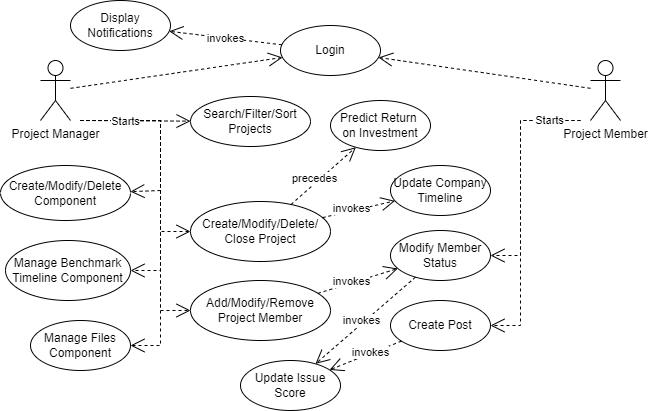

The diagram above was exported from draw.io. Its source (the exported page's mxGraphModel, read from the mxfile embedded in the PNG):
<mxGraphModel dx="1270" dy="669" grid="1" gridSize="10" guides="1" tooltips="1" connect="1" arrows="1" fold="1" page="1" pageScale="1" pageWidth="850" pageHeight="1100" math="0" shadow="0">
  <root>
    <mxCell id="0" />
    <mxCell id="1" parent="0" />
    <mxCell id="yJ2Qs9bhNUbuzqtNhjDR-2" value="Project Manager" style="shape=umlActor;verticalLabelPosition=bottom;verticalAlign=top;html=1;outlineConnect=0;" parent="1" vertex="1">
      <mxGeometry x="50" y="100" width="30" height="60" as="geometry" />
    </mxCell>
    <mxCell id="yJ2Qs9bhNUbuzqtNhjDR-50" value="Create/Modify/Delete/&lt;br&gt;Close Project" style="ellipse;whiteSpace=wrap;html=1;" parent="1" vertex="1">
      <mxGeometry x="200" y="241" width="140" height="60" as="geometry" />
    </mxCell>
    <mxCell id="yJ2Qs9bhNUbuzqtNhjDR-142" value="" style="endArrow=open;html=1;rounded=0;dashed=1;endFill=0;strokeWidth=1;jumpSize=6;endSize=12;" parent="1" source="yJ2Qs9bhNUbuzqtNhjDR-50" target="VtgwRgcWtcgDmTwSmd73-12" edge="1">
      <mxGeometry relative="1" as="geometry">
        <mxPoint x="560" y="300" as="sourcePoint" />
        <mxPoint x="390" y="280" as="targetPoint" />
        <Array as="points" />
      </mxGeometry>
    </mxCell>
    <mxCell id="VtgwRgcWtcgDmTwSmd73-1" value="precedes" style="edgeLabel;resizable=0;html=1;align=center;verticalAlign=middle;" parent="1" connectable="0" vertex="1">
      <mxGeometry x="323.99850004411263" y="217.99805882871908" as="geometry" />
    </mxCell>
    <mxCell id="VtgwRgcWtcgDmTwSmd73-6" value="Create/Modify/Delete Component" style="ellipse;whiteSpace=wrap;html=1;" parent="1" vertex="1">
      <mxGeometry x="10" y="205" width="130" height="55" as="geometry" />
    </mxCell>
    <mxCell id="VtgwRgcWtcgDmTwSmd73-9" value="Search/Filter/Sort&lt;br&gt;Projects" style="ellipse;whiteSpace=wrap;html=1;" parent="1" vertex="1">
      <mxGeometry x="200" y="136" width="120" height="50" as="geometry" />
    </mxCell>
    <mxCell id="VtgwRgcWtcgDmTwSmd73-11" value="Update Company Timeline" style="ellipse;whiteSpace=wrap;html=1;" parent="1" vertex="1">
      <mxGeometry x="400" y="205" width="100" height="50" as="geometry" />
    </mxCell>
    <mxCell id="VtgwRgcWtcgDmTwSmd73-12" value="Predict Return &lt;br&gt;on Investment" style="ellipse;whiteSpace=wrap;html=1;" parent="1" vertex="1">
      <mxGeometry x="340" y="140" width="100" height="50" as="geometry" />
    </mxCell>
    <mxCell id="VtgwRgcWtcgDmTwSmd73-13" value="" style="endArrow=open;html=1;rounded=0;dashed=1;endFill=0;strokeWidth=1;jumpSize=6;endSize=12;" parent="1" source="yJ2Qs9bhNUbuzqtNhjDR-50" target="VtgwRgcWtcgDmTwSmd73-11" edge="1">
      <mxGeometry relative="1" as="geometry">
        <mxPoint x="299.9999999999977" y="215" as="sourcePoint" />
        <mxPoint x="390" y="260" as="targetPoint" />
        <Array as="points" />
      </mxGeometry>
    </mxCell>
    <mxCell id="VtgwRgcWtcgDmTwSmd73-16" value="invokes" style="edgeLabel;resizable=0;html=1;align=center;verticalAlign=middle;" parent="1" connectable="0" vertex="1">
      <mxGeometry x="360.99850004411263" y="247.99805882871908" as="geometry" />
    </mxCell>
    <mxCell id="VtgwRgcWtcgDmTwSmd73-23" value="Manage Files Component" style="ellipse;whiteSpace=wrap;html=1;" parent="1" vertex="1">
      <mxGeometry x="40" y="360" width="100" height="50" as="geometry" />
    </mxCell>
    <mxCell id="VtgwRgcWtcgDmTwSmd73-27" value="" style="endArrow=open;html=1;rounded=0;dashed=1;endFill=0;strokeWidth=1;jumpSize=6;endSize=12;" parent="1" target="yJ2Qs9bhNUbuzqtNhjDR-50" edge="1">
      <mxGeometry relative="1" as="geometry">
        <mxPoint x="90" y="160" as="sourcePoint" />
        <mxPoint x="160" y="160" as="targetPoint" />
        <Array as="points">
          <mxPoint x="170" y="160" />
          <mxPoint x="170" y="271" />
        </Array>
      </mxGeometry>
    </mxCell>
    <mxCell id="VtgwRgcWtcgDmTwSmd73-32" value="" style="endArrow=open;html=1;rounded=0;dashed=1;endFill=0;strokeWidth=1;jumpSize=6;endSize=12;" parent="1" target="VtgwRgcWtcgDmTwSmd73-6" edge="1">
      <mxGeometry relative="1" as="geometry">
        <mxPoint x="90" y="160" as="sourcePoint" />
        <mxPoint x="190.00000000000205" y="205" as="targetPoint" />
        <Array as="points">
          <mxPoint x="170" y="160" />
          <mxPoint x="170" y="230" />
        </Array>
      </mxGeometry>
    </mxCell>
    <mxCell id="VtgwRgcWtcgDmTwSmd73-36" value="" style="endArrow=open;html=1;rounded=0;dashed=1;endFill=0;strokeWidth=1;jumpSize=6;endSize=12;" parent="1" target="VtgwRgcWtcgDmTwSmd73-9" edge="1">
      <mxGeometry relative="1" as="geometry">
        <mxPoint x="90" y="160" as="sourcePoint" />
        <mxPoint x="200" y="200" as="targetPoint" />
        <Array as="points" />
      </mxGeometry>
    </mxCell>
    <mxCell id="fTn2wY0ElyDuGvd-vT3Z-1" value="Manage Benchmark Timeline Component" style="ellipse;whiteSpace=wrap;html=1;" parent="1" vertex="1">
      <mxGeometry x="15" y="280" width="125" height="60" as="geometry" />
    </mxCell>
    <mxCell id="fTn2wY0ElyDuGvd-vT3Z-2" value="" style="endArrow=open;html=1;rounded=0;dashed=1;endFill=0;strokeWidth=1;jumpSize=6;endSize=12;" parent="1" target="VtgwRgcWtcgDmTwSmd73-23" edge="1">
      <mxGeometry relative="1" as="geometry">
        <mxPoint x="90" y="160" as="sourcePoint" />
        <mxPoint x="139.91967479310802" y="231.1332700043556" as="targetPoint" />
        <Array as="points">
          <mxPoint x="170" y="160" />
          <mxPoint x="170" y="385" />
        </Array>
      </mxGeometry>
    </mxCell>
    <mxCell id="fTn2wY0ElyDuGvd-vT3Z-3" value="" style="endArrow=open;html=1;rounded=0;dashed=1;endFill=0;strokeWidth=1;jumpSize=6;endSize=12;" parent="1" target="fTn2wY0ElyDuGvd-vT3Z-1" edge="1">
      <mxGeometry relative="1" as="geometry">
        <mxPoint x="90" y="160" as="sourcePoint" />
        <mxPoint x="130" y="405" as="targetPoint" />
        <Array as="points">
          <mxPoint x="170" y="160" />
          <mxPoint x="170" y="310" />
        </Array>
      </mxGeometry>
    </mxCell>
    <mxCell id="fTn2wY0ElyDuGvd-vT3Z-5" value="Add/Modify/Remove&lt;br&gt;Project Member" style="ellipse;whiteSpace=wrap;html=1;" parent="1" vertex="1">
      <mxGeometry x="200" y="320" width="140" height="60" as="geometry" />
    </mxCell>
    <mxCell id="fTn2wY0ElyDuGvd-vT3Z-6" value="" style="endArrow=open;html=1;rounded=0;dashed=1;endFill=0;strokeWidth=1;jumpSize=6;endSize=12;" parent="1" target="fTn2wY0ElyDuGvd-vT3Z-5" edge="1">
      <mxGeometry relative="1" as="geometry">
        <mxPoint x="90" y="160" as="sourcePoint" />
        <mxPoint x="150" y="395" as="targetPoint" />
        <Array as="points">
          <mxPoint x="170" y="160" />
          <mxPoint x="170" y="350" />
        </Array>
      </mxGeometry>
    </mxCell>
    <mxCell id="fTn2wY0ElyDuGvd-vT3Z-7" value="Project Member" style="shape=umlActor;verticalLabelPosition=bottom;verticalAlign=top;html=1;outlineConnect=0;" parent="1" vertex="1">
      <mxGeometry x="600" y="100" width="30" height="60" as="geometry" />
    </mxCell>
    <mxCell id="fTn2wY0ElyDuGvd-vT3Z-9" value="" style="endArrow=open;html=1;rounded=0;dashed=1;endFill=0;strokeWidth=1;jumpSize=6;endSize=12;" parent="1" target="fTn2wY0ElyDuGvd-vT3Z-12" edge="1">
      <mxGeometry relative="1" as="geometry">
        <mxPoint x="590" y="160" as="sourcePoint" />
        <mxPoint x="520" y="290" as="targetPoint" />
        <Array as="points">
          <mxPoint x="530" y="160" />
          <mxPoint x="530" y="295" />
        </Array>
      </mxGeometry>
    </mxCell>
    <mxCell id="fTn2wY0ElyDuGvd-vT3Z-11" value="" style="endArrow=open;html=1;rounded=0;dashed=1;endFill=0;strokeWidth=1;jumpSize=6;endSize=12;" parent="1" source="fTn2wY0ElyDuGvd-vT3Z-5" target="fTn2wY0ElyDuGvd-vT3Z-12" edge="1">
      <mxGeometry relative="1" as="geometry">
        <mxPoint x="90" y="160" as="sourcePoint" />
        <mxPoint x="390" y="400" as="targetPoint" />
        <Array as="points" />
      </mxGeometry>
    </mxCell>
    <mxCell id="fTn2wY0ElyDuGvd-vT3Z-12" value="Modify Member Status" style="ellipse;whiteSpace=wrap;html=1;" parent="1" vertex="1">
      <mxGeometry x="400" y="270" width="100" height="50" as="geometry" />
    </mxCell>
    <mxCell id="fTn2wY0ElyDuGvd-vT3Z-13" value="Starts" style="edgeLabel;resizable=0;html=1;align=center;verticalAlign=middle;" parent="1" connectable="0" vertex="1">
      <mxGeometry x="134.99850004411263" y="160.99805882871908" as="geometry" />
    </mxCell>
    <mxCell id="fTn2wY0ElyDuGvd-vT3Z-15" value="Create Post" style="ellipse;whiteSpace=wrap;html=1;" parent="1" vertex="1">
      <mxGeometry x="400" y="340" width="100" height="50" as="geometry" />
    </mxCell>
    <mxCell id="fTn2wY0ElyDuGvd-vT3Z-16" value="" style="endArrow=open;html=1;rounded=0;dashed=1;endFill=0;strokeWidth=1;jumpSize=6;endSize=12;" parent="1" target="fTn2wY0ElyDuGvd-vT3Z-15" edge="1">
      <mxGeometry relative="1" as="geometry">
        <mxPoint x="590" y="160" as="sourcePoint" />
        <mxPoint x="500" y="255" as="targetPoint" />
        <Array as="points">
          <mxPoint x="530" y="160" />
          <mxPoint x="530" y="365" />
        </Array>
      </mxGeometry>
    </mxCell>
    <mxCell id="fTn2wY0ElyDuGvd-vT3Z-17" value="Starts" style="edgeLabel;resizable=0;html=1;align=center;verticalAlign=middle;" parent="1" connectable="0" vertex="1">
      <mxGeometry x="558.9985000441127" y="159.99805882871908" as="geometry" />
    </mxCell>
    <mxCell id="fTn2wY0ElyDuGvd-vT3Z-20" value="Display Notifications" style="ellipse;whiteSpace=wrap;html=1;" parent="1" vertex="1">
      <mxGeometry x="80" y="40" width="100" height="50" as="geometry" />
    </mxCell>
    <mxCell id="fTn2wY0ElyDuGvd-vT3Z-21" value="Login" style="ellipse;whiteSpace=wrap;html=1;" parent="1" vertex="1">
      <mxGeometry x="290" y="65" width="100" height="50" as="geometry" />
    </mxCell>
    <mxCell id="fTn2wY0ElyDuGvd-vT3Z-23" value="" style="endArrow=open;html=1;rounded=0;dashed=1;endFill=0;strokeWidth=1;jumpSize=6;endSize=12;" parent="1" source="yJ2Qs9bhNUbuzqtNhjDR-2" target="fTn2wY0ElyDuGvd-vT3Z-21" edge="1">
      <mxGeometry relative="1" as="geometry">
        <mxPoint x="100" y="120" as="sourcePoint" />
        <mxPoint x="210.005978345117" y="120.64709399026538" as="targetPoint" />
        <Array as="points" />
      </mxGeometry>
    </mxCell>
    <mxCell id="fTn2wY0ElyDuGvd-vT3Z-24" value="" style="endArrow=open;html=1;rounded=0;dashed=1;endFill=0;strokeWidth=1;jumpSize=6;endSize=12;" parent="1" source="fTn2wY0ElyDuGvd-vT3Z-21" target="fTn2wY0ElyDuGvd-vT3Z-20" edge="1">
      <mxGeometry relative="1" as="geometry">
        <mxPoint x="90" y="136.32075471698113" as="sourcePoint" />
        <mxPoint x="295.11052949286477" y="86.01062484137265" as="targetPoint" />
        <Array as="points" />
      </mxGeometry>
    </mxCell>
    <mxCell id="fTn2wY0ElyDuGvd-vT3Z-25" value="invokes" style="edgeLabel;resizable=0;html=1;align=center;verticalAlign=middle;" parent="1" connectable="0" vertex="1">
      <mxGeometry x="234.99850004411263" y="77.99805882871908" as="geometry" />
    </mxCell>
    <mxCell id="fTn2wY0ElyDuGvd-vT3Z-26" value="" style="endArrow=open;html=1;rounded=0;dashed=1;endFill=0;strokeWidth=1;jumpSize=6;endSize=12;" parent="1" source="fTn2wY0ElyDuGvd-vT3Z-7" target="fTn2wY0ElyDuGvd-vT3Z-21" edge="1">
      <mxGeometry relative="1" as="geometry">
        <mxPoint x="90" y="136.32075471698113" as="sourcePoint" />
        <mxPoint x="295.11052949286477" y="86.01062484137265" as="targetPoint" />
        <Array as="points" />
      </mxGeometry>
    </mxCell>
    <mxCell id="fTn2wY0ElyDuGvd-vT3Z-28" value="invokes" style="edgeLabel;resizable=0;html=1;align=center;verticalAlign=middle;" parent="1" connectable="0" vertex="1">
      <mxGeometry x="360.99850004411263" y="320.9980588287191" as="geometry" />
    </mxCell>
    <mxCell id="hPws1NYM8KsFiONYL7g4-1" value="Update Issue Score" style="ellipse;whiteSpace=wrap;html=1;" parent="1" vertex="1">
      <mxGeometry x="250" y="400" width="100" height="50" as="geometry" />
    </mxCell>
    <mxCell id="hPws1NYM8KsFiONYL7g4-2" value="" style="endArrow=open;html=1;rounded=0;dashed=1;endFill=0;strokeWidth=1;jumpSize=6;endSize=12;" parent="1" source="fTn2wY0ElyDuGvd-vT3Z-15" target="hPws1NYM8KsFiONYL7g4-1" edge="1">
      <mxGeometry relative="1" as="geometry">
        <mxPoint x="337.39211885457803" y="342.8242564011846" as="sourcePoint" />
        <mxPoint x="417.33590831739775" y="318.0362502363507" as="targetPoint" />
        <Array as="points" />
      </mxGeometry>
    </mxCell>
    <mxCell id="hPws1NYM8KsFiONYL7g4-3" value="invokes" style="edgeLabel;resizable=0;html=1;align=center;verticalAlign=middle;" parent="1" connectable="0" vertex="1">
      <mxGeometry x="379.99850004411263" y="391.9980588287191" as="geometry" />
    </mxCell>
    <mxCell id="cqemTn0QspZQfNVFVYnh-1" value="" style="endArrow=open;html=1;rounded=0;dashed=1;endFill=0;strokeWidth=1;jumpSize=6;endSize=12;" edge="1" parent="1" source="fTn2wY0ElyDuGvd-vT3Z-12" target="hPws1NYM8KsFiONYL7g4-1">
      <mxGeometry relative="1" as="geometry">
        <mxPoint x="337.3921188545803" y="342.824256401184" as="sourcePoint" />
        <mxPoint x="417.3359083173939" y="318.036250236352" as="targetPoint" />
        <Array as="points" />
      </mxGeometry>
    </mxCell>
    <mxCell id="cqemTn0QspZQfNVFVYnh-2" value="invokes" style="edgeLabel;resizable=0;html=1;align=center;verticalAlign=middle;" connectable="0" vertex="1" parent="1">
      <mxGeometry x="370.99850004411263" y="359.9980588287191" as="geometry" />
    </mxCell>
  </root>
</mxGraphModel>